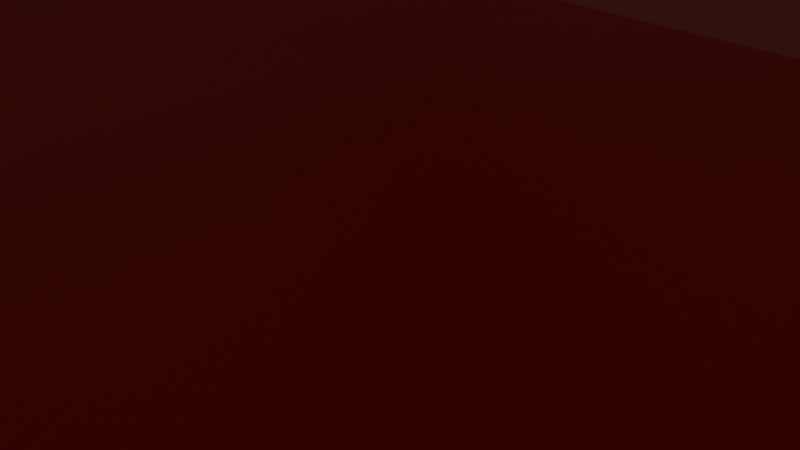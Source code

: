 # Source: scene.blend  (saved by Blender 4.2.66; exported with 4.5.12 LTS)
import bpy
from mathutils import Matrix  # noqa: F401  (used for matrix-valued properties, if any)

bpy.ops.wm.read_factory_settings(use_empty=True)
scene = bpy.context.scene
scene.name = 'Scene'

# ---- collections
col_collection = bpy.data.collections.new('Collection'); scene.collection.children.link(col_collection)

# ---- materials (node trees are filled in below, after node groups)
mat_material = bpy.data.materials.new('Material')
mat_material.alpha_threshold = 0.0
mat_material.roughness = 0.5
mat_material.line_color = (0.0, 0.0, 0.0, 1.0)
mat_material_001 = bpy.data.materials.new('Material.001')
mat_material_001.alpha_threshold = 0.0
mat_material_001.roughness = 0.5
mat_material_001.line_color = (0.0, 0.0, 0.0, 1.0)
mat_material_003 = bpy.data.materials.new('Material.003')
mat_material_003.alpha_threshold = 0.0
mat_material_003.roughness = 0.5
mat_material_003.line_color = (0.0, 0.0, 0.0, 1.0)
mat_material_002 = bpy.data.materials.new('Material.002')

# ---- material node trees
mat_material.use_nodes = True; mat_material.node_tree.nodes.clear()
_N = mat_material.node_tree.nodes; _L = mat_material.node_tree.links
n0 = _N.new('ShaderNodeOutputMaterial'); n0.name = 'Material Output'; n0.location = (300, 300)
n1 = _N.new('ShaderNodeBsdfPrincipled'); n1.name = 'Principled BSDF'; n1.location = (10, 300)
n1.inputs[3].default_value = 1.45
_L.new(n1.outputs[0], n0.inputs[0])
n0.is_active_output = True
mat_material_001.use_nodes = True; mat_material_001.node_tree.nodes.clear()
_N = mat_material_001.node_tree.nodes; _L = mat_material_001.node_tree.links
n0 = _N.new('ShaderNodeOutputMaterial'); n0.name = 'Material Output'; n0.location = (300, 300)
n1 = _N.new('ShaderNodeBsdfPrincipled'); n1.name = 'Principled BSDF'; n1.location = (10, 300)
n1.inputs[3].default_value = 1.45
_L.new(n1.outputs[0], n0.inputs[0])
n0.is_active_output = True
mat_material_003.use_nodes = True; mat_material_003.node_tree.nodes.clear()
_N = mat_material_003.node_tree.nodes; _L = mat_material_003.node_tree.links
n0 = _N.new('ShaderNodeOutputMaterial'); n0.name = 'Material Output'; n0.location = (300, 300)
n1 = _N.new('ShaderNodeBsdfPrincipled'); n1.name = 'Principled BSDF'; n1.location = (10, 300)
n1.inputs[3].default_value = 1.45
_L.new(n1.outputs[0], n0.inputs[0])
n0.is_active_output = True
mat_material_002.use_nodes = True; mat_material_002.node_tree.nodes.clear()
_N = mat_material_002.node_tree.nodes; _L = mat_material_002.node_tree.links
n0 = _N.new('ShaderNodeBsdfPrincipled'); n0.name = 'Principled BSDF'; n0.location = (10, 300)
n0.inputs[0].default_value = (0.8002, 0.0, 0.0002586, 1.0)
n1 = _N.new('ShaderNodeOutputMaterial'); n1.name = 'Material Output'; n1.location = (300, 300)
_L.new(n0.outputs[0], n1.inputs[0])
n1.is_active_output = True

# ---- world
world_world = bpy.data.worlds.new('World'); scene.world = world_world
world_world.use_nodes = True; world_world.node_tree.nodes.clear()
_N = world_world.node_tree.nodes; _L = world_world.node_tree.links
n0 = _N.new('ShaderNodeOutputWorld'); n0.name = 'World Output'; n0.location = (300, 300)
n1 = _N.new('ShaderNodeBackground'); n1.name = 'Background'; n1.location = (10, 300)
n1.inputs[0].default_value = (0.05088, 0.05088, 0.05088, 1.0)
_L.new(n1.outputs[0], n0.inputs[0])
n0.is_active_output = True
world_world.color = (0.05088, 0.05088, 0.05088)
world_world.sun_shadow_jitter_overblur = 0.0

# ---- cameras
cam_camera = bpy.data.cameras.new('Camera')
cam_camera.clip_end = 100.0
cam_camera.ortho_scale = 7.314

# ---- lights
light_light = bpy.data.lights.new('Light', 'SUN')
light_light.angle = 0.1993
light_light.energy = 0.001
light_light.shadow_soft_size = 0.1
light_light.shadow_cascade_max_distance = 1000.0

# ---- meshes
me_cube = bpy.data.meshes.new('Cube')
me_cube.from_pydata([(1.0, 1.0, 1.0), (1.0, 1.0, -1.0), (1.0, -1.0, 1.0), (1.0, -1.0, -1.0), (-1.0, 1.0, 1.0), (-1.0, 1.0, -1.0), (-1.0, -1.0, 1.0), (-1.0, -1.0, -1.0)], [], [(0, 4, 6, 2), (3, 2, 6, 7), (7, 6, 4, 5), (5, 1, 3, 7), (1, 0, 2, 3), (5, 4, 0, 1)])
_uv = me_cube.uv_layers.new(name='UVMap')
_uv.uv.foreach_set('vector', [0.625, 0.5, 0.875, 0.5, 0.875, 0.75, 0.625, 0.75, 0.375, 0.75, 0.625, 0.75, 0.625, 1.0, 0.375, 1.0, 0.375, 0.0, 0.625, 0.0, 0.625, 0.25, 0.375, 0.25, 0.125, 0.5, 0.375, 0.5, 0.375, 0.75, 0.125, 0.75, 0.375, 0.5, 0.625, 0.5, 0.625, 0.75, 0.375, 0.75, 0.375, 0.25, 0.625, 0.25, 0.625, 0.5, 0.375, 0.5])
me_cube.materials.append(mat_material)
me_cube.use_mirror_vertex_groups = False
me_cube.update()
me_cube_001 = bpy.data.meshes.new('Cube.001')
me_cube_001.from_pydata([(1.0, 1.0, 1.0), (1.0, 1.0, -1.0), (1.0, -1.0, 1.0), (1.0, -1.0, -1.0), (-1.0, 1.0, 1.0), (-1.0, 1.0, -1.0), (-1.0, -1.0, 1.0), (-1.0, -1.0, -1.0)], [], [(0, 4, 6, 2), (3, 2, 6, 7), (7, 6, 4, 5), (5, 1, 3, 7), (1, 0, 2, 3), (5, 4, 0, 1)])
_uv = me_cube_001.uv_layers.new(name='UVMap')
_uv.uv.foreach_set('vector', [0.625, 0.5, 0.875, 0.5, 0.875, 0.75, 0.625, 0.75, 0.375, 0.75, 0.625, 0.75, 0.625, 1.0, 0.375, 1.0, 0.375, 0.0, 0.625, 0.0, 0.625, 0.25, 0.375, 0.25, 0.125, 0.5, 0.375, 0.5, 0.375, 0.75, 0.125, 0.75, 0.375, 0.5, 0.625, 0.5, 0.625, 0.75, 0.375, 0.75, 0.375, 0.25, 0.625, 0.25, 0.625, 0.5, 0.375, 0.5])
me_cube_001.materials.append(mat_material_001)
me_cube_001.use_mirror_vertex_groups = False
me_cube_001.update()
me_cube_002 = bpy.data.meshes.new('Cube.002')
me_cube_002.from_pydata([(1.0, 1.0, 1.0), (1.0, 1.0, -1.0), (1.0, -1.0, 1.0), (1.0, -1.0, -1.0), (-1.0, 1.0, 1.0), (-1.0, 1.0, -1.0), (-1.0, -1.0, 1.0), (-1.0, -1.0, -1.0)], [], [(0, 4, 6, 2), (3, 2, 6, 7), (7, 6, 4, 5), (5, 1, 3, 7), (1, 0, 2, 3), (5, 4, 0, 1)])
_uv = me_cube_002.uv_layers.new(name='UVMap')
_uv.uv.foreach_set('vector', [0.625, 0.5, 0.875, 0.5, 0.875, 0.75, 0.625, 0.75, 0.375, 0.75, 0.625, 0.75, 0.625, 1.0, 0.375, 1.0, 0.375, 0.0, 0.625, 0.0, 0.625, 0.25, 0.375, 0.25, 0.125, 0.5, 0.375, 0.5, 0.375, 0.75, 0.125, 0.75, 0.375, 0.5, 0.625, 0.5, 0.625, 0.75, 0.375, 0.75, 0.375, 0.25, 0.625, 0.25, 0.625, 0.5, 0.375, 0.5])
me_cube_002.materials.append(mat_material_003)
me_cube_002.use_mirror_vertex_groups = False
me_cube_002.update()
me_cube_003 = bpy.data.meshes.new('Cube.003')
me_cube_003.from_pydata([(-1.0, 0.00835, 4.538), (-1.0, 0.00835, 6.538), (-1.0, 1.0, -1.0), (-1.0, 1.0, 1.0), (1.0, 0.00835, 4.538), (1.0, 0.00835, 6.538), (1.0, 1.0, -1.0), (1.0, 1.0, 1.0), (-1.0, 1.0, -1.0), (-1.0, 0.00835, 4.538), (-1.0, 0.00835, 6.538), (-1.0, 1.0, 1.0), (-1.0, -0.9817, -1.0), (-1.0, -0.9817, 1.0), (1.0, -0.9817, 1.0), (1.0, -0.9817, -1.0), (-1.0, -1.378, -1.0), (-1.0, -1.378, 1.0), (1.0, -1.378, 1.0), (1.0, -1.378, -1.0), (-1.0, 1.396, 1.0), (-1.0, 1.396, -1.0), (1.0, 1.396, -1.0), (1.0, 1.396, 1.0), (-1.891, 1.0, 15.46), (-1.891, 1.0, 13.46), (-1.891, 1.396, 15.46), (-1.891, 1.396, 13.46), (-2.287, 1.0, 15.46), (-2.287, 1.0, 13.46), (-2.287, 1.396, 15.46), (-2.287, 1.396, 13.46), (2.287, -0.9817, 12.14), (2.287, -0.9817, 10.14), (2.287, -1.378, 12.14), (2.287, -1.378, 10.14), (2.782, -0.9817, 12.14), (2.782, -0.9817, 10.14), (2.782, -1.378, 12.14), (2.782, -1.378, 10.14), (2.287, 1.692, 24.74), (2.287, 1.692, 22.74), (2.782, 1.692, 24.74), (2.782, 1.692, 22.74), (2.287, 2.088, 24.74), (2.287, 2.088, 22.74), (2.782, 2.088, 24.74), (2.782, 2.088, 22.74), (-0.2871, 1.692, 13.67), (-0.2871, 1.692, 11.67), (-0.2871, 2.088, 13.67), (-0.2871, 2.088, 11.67), (3.772, 1.692, 35.81), (3.772, 1.692, 33.81), (3.772, 2.088, 35.81), (3.772, 2.088, 33.81), (4.168, 1.692, 35.81), (4.168, 1.692, 33.81), (4.168, 2.088, 35.81), (4.168, 2.088, 33.81), (3.772, -0.8827, 50.65), (3.772, -0.8827, 48.65), (4.168, -0.8827, 50.65), (4.168, -0.8827, 48.65), (3.772, -1.279, 50.65), (3.772, -1.279, 48.65), (4.168, -1.279, 50.65), (4.168, -1.279, 48.65), (-2.762, -0.8827, 50.65), (-2.762, -0.8827, 48.65), (-2.762, -1.279, 50.65), (-2.762, -1.279, 48.65), (-1.0, -1.873, 5.139), (-1.0, -1.873, 7.139), (1.0, -1.873, 7.139), (1.0, -1.873, 5.139)], [], [(1, 3, 11, 10), (2, 3, 24, 25), (6, 7, 5, 4), (1, 0, 12, 13), (2, 6, 4, 0), (7, 3, 1, 5), (9, 10, 11, 8), (2, 0, 9, 8), (3, 2, 8, 11), (0, 1, 10, 9), (14, 13, 17, 18), (0, 4, 15, 12), (5, 1, 13, 14), (4, 5, 14, 15), (16, 19, 75, 72), (19, 15, 33, 35), (12, 15, 19, 16), (13, 12, 16, 17), (21, 20, 23, 22), (7, 6, 22, 23), (6, 2, 21, 22), (3, 7, 23, 20), (27, 25, 29, 31), (20, 21, 27, 26), (21, 2, 25, 27), (3, 20, 26, 24), (29, 28, 30, 31), (26, 27, 31, 30), (24, 26, 30, 28), (25, 24, 28, 29), (32, 34, 38, 36), (15, 14, 32, 33), (14, 18, 34, 32), (18, 19, 35, 34), (37, 36, 38, 39), (32, 36, 42, 40), (35, 33, 37, 39), (34, 35, 39, 38), (42, 43, 53, 52), (33, 32, 40, 41), (37, 33, 41, 43), (36, 37, 43, 42), (45, 44, 46, 47), (40, 42, 46, 44), (44, 45, 51, 50), (43, 41, 45, 47), (49, 48, 50, 51), (45, 41, 49, 51), (41, 40, 48, 49), (40, 44, 50, 48), (53, 55, 59, 57), (43, 47, 55, 53), (46, 42, 52, 54), (47, 46, 54, 55), (56, 57, 59, 58), (57, 56, 62, 63), (54, 52, 56, 58), (55, 54, 58, 59), (62, 60, 64, 66), (53, 57, 63, 61), (52, 53, 61, 60), (56, 52, 60, 62), (64, 65, 67, 66), (63, 62, 66, 67), (61, 63, 67, 65), (64, 60, 68, 70), (68, 69, 71, 70), (65, 64, 70, 71), (61, 65, 71, 69), (60, 61, 69, 68), (75, 74, 73, 72), (17, 16, 72, 73), (18, 17, 73, 74), (19, 18, 74, 75)])
_uv = me_cube_003.uv_layers.new(name='UVMap')
_uv.uv.foreach_set('vector', [0.875, 0.75, 0.875, 0.5, 0.875, 0.5, 0.875, 0.75, 0.375, 0.25, 0.625, 0.25, 0.625, 0.25, 0.375, 0.25, 0.375, 0.5, 0.625, 0.5, 0.625, 0.75, 0.375, 0.75, 0.625, 1.0, 0.375, 1.0, 0.375, 1.0, 0.625, 1.0, 0.125, 0.5, 0.375, 0.5, 0.375, 0.75, 0.125, 0.75, 0.625, 0.5, 0.875, 0.5, 0.875, 0.75, 0.625, 0.75, 0.375, 0.0, 0.625, 0.0, 0.625, 0.25, 0.375, 0.25, 0.125, 0.5, 0.125, 0.75, 0.125, 0.75, 0.125, 0.5, 0.625, 0.25, 0.375, 0.25, 0.375, 0.25, 0.625, 0.25, 0.375, 1.0, 0.625, 1.0, 0.625, 1.0, 0.375, 1.0, 0.625, 0.75, 0.875, 0.75, 0.875, 0.75, 0.625, 0.75, 0.125, 0.75, 0.375, 0.75, 0.375, 0.75, 0.125, 0.75, 0.625, 0.75, 0.875, 0.75, 0.875, 0.75, 0.625, 0.75, 0.375, 0.75, 0.625, 0.75, 0.625, 0.75, 0.375, 0.75, 0.125, 0.75, 0.375, 0.75, 0.375, 0.75, 0.125, 0.75, 0.375, 0.75, 0.375, 0.75, 0.375, 0.75, 0.375, 0.75, 0.125, 0.75, 0.375, 0.75, 0.375, 0.75, 0.125, 0.75, 0.625, 1.0, 0.375, 1.0, 0.375, 1.0, 0.625, 1.0, 0.375, 0.25, 0.625, 0.25, 0.625, 0.5, 0.375, 0.5, 0.625, 0.5, 0.375, 0.5, 0.375, 0.5, 0.625, 0.5, 0.375, 0.5, 0.125, 0.5, 0.125, 0.5, 0.375, 0.5, 0.875, 0.5, 0.625, 0.5, 0.625, 0.5, 0.875, 0.5, 0.125, 0.5, 0.125, 0.5, 0.125, 0.5, 0.125, 0.5, 0.625, 0.25, 0.375, 0.25, 0.375, 0.25, 0.625, 0.25, 0.125, 0.5, 0.125, 0.5, 0.125, 0.5, 0.125, 0.5, 0.875, 0.5, 0.875, 0.5, 0.875, 0.5, 0.875, 0.5, 0.375, 0.25, 0.625, 0.25, 0.625, 0.25, 0.375, 0.25, 0.625, 0.25, 0.375, 0.25, 0.375, 0.25, 0.625, 0.25, 0.875, 0.5, 0.875, 0.5, 0.875, 0.5, 0.875, 0.5, 0.375, 0.25, 0.625, 0.25, 0.625, 0.25, 0.375, 0.25, 0.625, 0.75, 0.625, 0.75, 0.625, 0.75, 0.625, 0.75, 0.375, 0.75, 0.625, 0.75, 0.625, 0.75, 0.375, 0.75, 0.625, 0.75, 0.625, 0.75, 0.625, 0.75, 0.625, 0.75, 0.625, 0.75, 0.375, 0.75, 0.375, 0.75, 0.625, 0.75, 0.375, 0.75, 0.625, 0.75, 0.625, 0.75, 0.375, 0.75, 0.625, 0.75, 0.625, 0.75, 0.625, 0.75, 0.625, 0.75, 0.375, 0.75, 0.375, 0.75, 0.375, 0.75, 0.375, 0.75, 0.625, 0.75, 0.375, 0.75, 0.375, 0.75, 0.625, 0.75, 0.625, 0.75, 0.375, 0.75, 0.375, 0.75, 0.625, 0.75, 0.375, 0.75, 0.625, 0.75, 0.625, 0.75, 0.375, 0.75, 0.375, 0.75, 0.375, 0.75, 0.375, 0.75, 0.375, 0.75, 0.625, 0.75, 0.375, 0.75, 0.375, 0.75, 0.625, 0.75, 0.375, 0.75, 0.625, 0.75, 0.625, 0.75, 0.375, 0.75, 0.625, 0.75, 0.625, 0.75, 0.625, 0.75, 0.625, 0.75, 0.625, 0.75, 0.375, 0.75, 0.375, 0.75, 0.625, 0.75, 0.375, 0.75, 0.375, 0.75, 0.375, 0.75, 0.375, 0.75, 0.375, 0.75, 0.625, 0.75, 0.625, 0.75, 0.375, 0.75, 0.375, 0.75, 0.375, 0.75, 0.375, 0.75, 0.375, 0.75, 0.375, 0.75, 0.625, 0.75, 0.625, 0.75, 0.375, 0.75, 0.625, 0.75, 0.625, 0.75, 0.625, 0.75, 0.625, 0.75, 0.375, 0.75, 0.375, 0.75, 0.375, 0.75, 0.375, 0.75, 0.375, 0.75, 0.375, 0.75, 0.375, 0.75, 0.375, 0.75, 0.625, 0.75, 0.625, 0.75, 0.625, 0.75, 0.625, 0.75, 0.375, 0.75, 0.625, 0.75, 0.625, 0.75, 0.375, 0.75, 0.625, 0.75, 0.375, 0.75, 0.375, 0.75, 0.625, 0.75, 0.375, 0.75, 0.625, 0.75, 0.625, 0.75, 0.375, 0.75, 0.625, 0.75, 0.625, 0.75, 0.625, 0.75, 0.625, 0.75, 0.375, 0.75, 0.625, 0.75, 0.625, 0.75, 0.375, 0.75, 0.625, 0.75, 0.625, 0.75, 0.625, 0.75, 0.625, 0.75, 0.375, 0.75, 0.375, 0.75, 0.375, 0.75, 0.375, 0.75, 0.625, 0.75, 0.375, 0.75, 0.375, 0.75, 0.625, 0.75, 0.625, 0.75, 0.625, 0.75, 0.625, 0.75, 0.625, 0.75, 0.625, 0.75, 0.375, 0.75, 0.375, 0.75, 0.625, 0.75, 0.375, 0.75, 0.625, 0.75, 0.625, 0.75, 0.375, 0.75, 0.375, 0.75, 0.375, 0.75, 0.375, 0.75, 0.375, 0.75, 0.625, 0.75, 0.625, 0.75, 0.625, 0.75, 0.625, 0.75, 0.625, 0.75, 0.375, 0.75, 0.375, 0.75, 0.625, 0.75, 0.375, 0.75, 0.625, 0.75, 0.625, 0.75, 0.375, 0.75, 0.375, 0.75, 0.375, 0.75, 0.375, 0.75, 0.375, 0.75, 0.625, 0.75, 0.375, 0.75, 0.375, 0.75, 0.625, 0.75, 0.375, 0.75, 0.625, 0.75, 0.625, 1.0, 0.375, 1.0, 0.625, 1.0, 0.375, 1.0, 0.375, 1.0, 0.625, 1.0, 0.625, 0.75, 0.875, 0.75, 0.875, 0.75, 0.625, 0.75, 0.375, 0.75, 0.625, 0.75, 0.625, 0.75, 0.375, 0.75])
me_cube_003.materials.append(mat_material_002)
me_cube_003.update()

# ---- objects
ob_cube001 = bpy.data.objects.new('Cube001', me_cube)
ob_light = bpy.data.objects.new('Light', light_light)
ob_camera = bpy.data.objects.new('Camera', cam_camera)
ob_cube002 = bpy.data.objects.new('Cube002', me_cube_001)
ob_cube003 = bpy.data.objects.new('Cube003', me_cube_002)
ob_floor = bpy.data.objects.new('Floor', me_cube_003)

# ---- transforms, parenting, visibility, modifiers, constraints
ob_cube001.location = (0.3267, -0.8062, 6.171)
ob_cube001.lock_rotations_4d = False
ob_cube001.empty_display_type = 'ARROWS'
ob_cube001.lineart.crease_threshold = 0.0
ob_light.location = (4.076, 1.005, 5.904)
ob_light.rotation_euler = (0.6503, 0.05522, 1.866)
ob_light.lock_rotations_4d = False
ob_light.empty_display_type = 'ARROWS'
ob_light.color = (0.0, 0.0, 0.0, 0.0)
ob_light.lineart.crease_threshold = 0.0
ob_camera.location = (7.359, -6.926, 4.958)
ob_camera.rotation_euler = (1.109, 0.0, 0.8149)
ob_camera.lock_rotations_4d = False
ob_camera.empty_display_type = 'ARROWS'
ob_camera.color = (0.0, 0.0, 0.0, 0.0)
ob_camera.display_type = 'WIRE'
ob_camera.lineart.crease_threshold = 0.0
ob_cube002.location = (-2.579, -0.5054, 10.59)
ob_cube002.lock_rotations_4d = False
ob_cube002.empty_display_type = 'ARROWS'
ob_cube002.lineart.crease_threshold = 0.0
ob_cube003.location = (3.949, -1.167, 10.82)
ob_cube003.lock_rotations_4d = False
ob_cube003.empty_display_type = 'ARROWS'
ob_cube003.lineart.crease_threshold = 0.0
ob_floor.location = (0.0, 0.0, 0.0)
ob_floor.scale = (10.1, 10.1, 0.395)

# ---- collection membership
col_collection.objects.link(ob_cube001)
col_collection.objects.link(ob_light)
col_collection.objects.link(ob_camera)
col_collection.objects.link(ob_cube002)
col_collection.objects.link(ob_cube003)
col_collection.objects.link(ob_floor)

# ---- scene / render settings (as saved in the file)
scene.camera = ob_camera
scene.frame_start = 1; scene.frame_end = 250; scene.frame_set(1)
scene.render.engine = 'BLENDER_EEVEE_NEXT'
bpy.context.view_layer.update()
